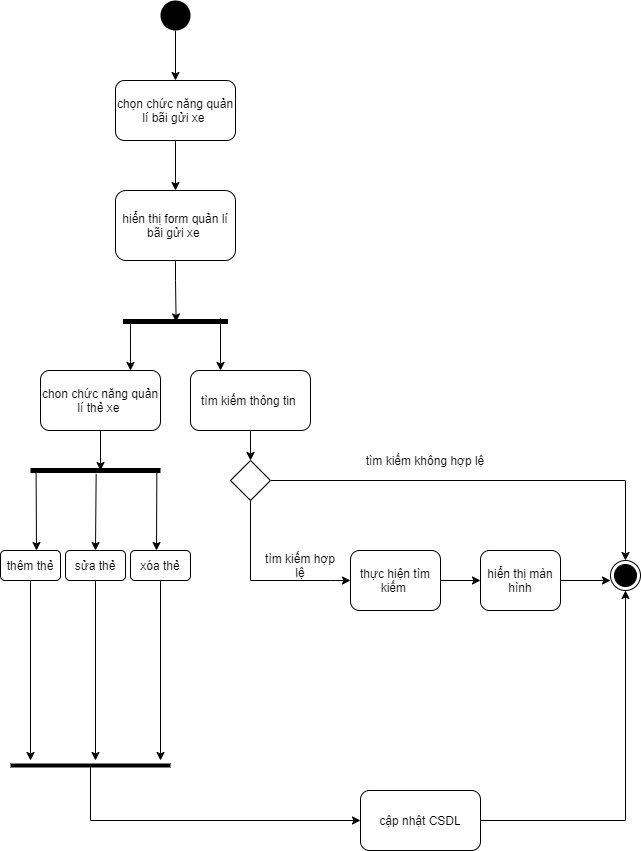

The diagram above was exported from draw.io. Its source (the exported page's mxGraphModel, read from the mxfile embedded in the PNG):
<mxGraphModel dx="1888" dy="1648" grid="1" gridSize="10" guides="1" tooltips="1" connect="1" arrows="1" fold="1" page="1" pageScale="1" pageWidth="850" pageHeight="1100" background="#ffffff" math="0" shadow="0">
  <root>
    <mxCell id="0" />
    <mxCell id="1" parent="0" />
    <mxCell id="Wjzjx9jwj3kECGIzKfF0-3" style="edgeStyle=orthogonalEdgeStyle;rounded=0;orthogonalLoop=1;jettySize=auto;html=1;" edge="1" parent="1" source="Wjzjx9jwj3kECGIzKfF0-1">
      <mxGeometry relative="1" as="geometry">
        <mxPoint x="155" y="-380" as="targetPoint" />
      </mxGeometry>
    </mxCell>
    <mxCell id="Wjzjx9jwj3kECGIzKfF0-1" value="" style="ellipse;fillColor=#000000;strokeColor=none;" vertex="1" parent="1">
      <mxGeometry x="140" y="-460" width="30" height="30" as="geometry" />
    </mxCell>
    <mxCell id="Wjzjx9jwj3kECGIzKfF0-8" style="edgeStyle=orthogonalEdgeStyle;rounded=0;orthogonalLoop=1;jettySize=auto;html=1;" edge="1" parent="1" source="Wjzjx9jwj3kECGIzKfF0-7">
      <mxGeometry relative="1" as="geometry">
        <mxPoint x="155" y="-270" as="targetPoint" />
      </mxGeometry>
    </mxCell>
    <mxCell id="Wjzjx9jwj3kECGIzKfF0-7" value="chọn chức năng quản lí bãi gửi xe&amp;nbsp;" style="rounded=1;whiteSpace=wrap;html=1;" vertex="1" parent="1">
      <mxGeometry x="95" y="-380" width="120" height="60" as="geometry" />
    </mxCell>
    <mxCell id="Wjzjx9jwj3kECGIzKfF0-13" style="edgeStyle=orthogonalEdgeStyle;rounded=0;orthogonalLoop=1;jettySize=auto;html=1;entryX=0.506;entryY=0.505;entryDx=0;entryDy=0;entryPerimeter=0;" edge="1" parent="1" source="Wjzjx9jwj3kECGIzKfF0-9" target="Wjzjx9jwj3kECGIzKfF0-10">
      <mxGeometry relative="1" as="geometry">
        <Array as="points">
          <mxPoint x="155" y="-180" />
          <mxPoint x="156" y="-180" />
        </Array>
      </mxGeometry>
    </mxCell>
    <mxCell id="Wjzjx9jwj3kECGIzKfF0-9" value="hiển thị form quản lí bãi gửi xe&amp;nbsp;" style="rounded=1;whiteSpace=wrap;html=1;" vertex="1" parent="1">
      <mxGeometry x="95" y="-270" width="120" height="70" as="geometry" />
    </mxCell>
    <mxCell id="Wjzjx9jwj3kECGIzKfF0-10" value="" style="line;strokeWidth=5;fillColor=none;align=left;verticalAlign=middle;spacingTop=-1;spacingLeft=3;spacingRight=3;rotatable=0;labelPosition=right;points=[];portConstraint=eastwest;" vertex="1" parent="1">
      <mxGeometry x="102.5" y="-180" width="105" height="82" as="geometry" />
    </mxCell>
    <mxCell id="Wjzjx9jwj3kECGIzKfF0-14" value="" style="endArrow=classic;html=1;exitX=0.071;exitY=0.505;exitDx=0;exitDy=0;exitPerimeter=0;" edge="1" parent="1" source="Wjzjx9jwj3kECGIzKfF0-10">
      <mxGeometry width="50" height="50" relative="1" as="geometry">
        <mxPoint x="110" y="-130" as="sourcePoint" />
        <mxPoint x="110" y="-90" as="targetPoint" />
      </mxGeometry>
    </mxCell>
    <mxCell id="Wjzjx9jwj3kECGIzKfF0-15" value="" style="endArrow=classic;html=1;" edge="1" parent="1">
      <mxGeometry width="50" height="50" relative="1" as="geometry">
        <mxPoint x="200" y="-142" as="sourcePoint" />
        <mxPoint x="200" y="-90" as="targetPoint" />
      </mxGeometry>
    </mxCell>
    <mxCell id="Wjzjx9jwj3kECGIzKfF0-18" style="edgeStyle=orthogonalEdgeStyle;rounded=0;orthogonalLoop=1;jettySize=auto;html=1;" edge="1" parent="1" source="Wjzjx9jwj3kECGIzKfF0-16">
      <mxGeometry relative="1" as="geometry">
        <mxPoint x="80" y="10" as="targetPoint" />
      </mxGeometry>
    </mxCell>
    <mxCell id="Wjzjx9jwj3kECGIzKfF0-16" value="chon chức năng quản lí thẻ xe&amp;nbsp;" style="rounded=1;whiteSpace=wrap;html=1;strokeWidth=1;" vertex="1" parent="1">
      <mxGeometry x="20" y="-90" width="120" height="60" as="geometry" />
    </mxCell>
    <mxCell id="Wjzjx9jwj3kECGIzKfF0-26" style="edgeStyle=orthogonalEdgeStyle;rounded=0;orthogonalLoop=1;jettySize=auto;html=1;" edge="1" parent="1" source="Wjzjx9jwj3kECGIzKfF0-17">
      <mxGeometry relative="1" as="geometry">
        <mxPoint x="230" as="targetPoint" />
      </mxGeometry>
    </mxCell>
    <mxCell id="Wjzjx9jwj3kECGIzKfF0-17" value="tìm kiếm thông tin&amp;nbsp;" style="rounded=1;whiteSpace=wrap;html=1;strokeWidth=1;" vertex="1" parent="1">
      <mxGeometry x="170" y="-90" width="120" height="60" as="geometry" />
    </mxCell>
    <mxCell id="Wjzjx9jwj3kECGIzKfF0-19" value="" style="line;strokeWidth=5;fillColor=none;align=left;verticalAlign=middle;spacingTop=-1;spacingLeft=3;spacingRight=3;rotatable=0;labelPosition=right;points=[];portConstraint=eastwest;" vertex="1" parent="1">
      <mxGeometry x="10" y="-10" width="130" height="40" as="geometry" />
    </mxCell>
    <mxCell id="Wjzjx9jwj3kECGIzKfF0-20" value="" style="endArrow=classic;html=1;exitX=0.972;exitY=0.525;exitDx=0;exitDy=0;exitPerimeter=0;" edge="1" parent="1" source="Wjzjx9jwj3kECGIzKfF0-19">
      <mxGeometry width="50" height="50" relative="1" as="geometry">
        <mxPoint x="150" y="10" as="sourcePoint" />
        <mxPoint x="136" y="90" as="targetPoint" />
      </mxGeometry>
    </mxCell>
    <mxCell id="Wjzjx9jwj3kECGIzKfF0-21" value="" style="endArrow=classic;html=1;exitX=0.505;exitY=0.585;exitDx=0;exitDy=0;exitPerimeter=0;" edge="1" parent="1" source="Wjzjx9jwj3kECGIzKfF0-19">
      <mxGeometry width="50" height="50" relative="1" as="geometry">
        <mxPoint x="400" y="40" as="sourcePoint" />
        <mxPoint x="75" y="90" as="targetPoint" />
      </mxGeometry>
    </mxCell>
    <mxCell id="Wjzjx9jwj3kECGIzKfF0-22" value="" style="endArrow=classic;html=1;exitX=0.043;exitY=0.545;exitDx=0;exitDy=0;exitPerimeter=0;" edge="1" parent="1" source="Wjzjx9jwj3kECGIzKfF0-19">
      <mxGeometry width="50" height="50" relative="1" as="geometry">
        <mxPoint x="400" y="40" as="sourcePoint" />
        <mxPoint x="16" y="90" as="targetPoint" />
      </mxGeometry>
    </mxCell>
    <mxCell id="Wjzjx9jwj3kECGIzKfF0-42" style="edgeStyle=orthogonalEdgeStyle;rounded=0;orthogonalLoop=1;jettySize=auto;html=1;" edge="1" parent="1" source="Wjzjx9jwj3kECGIzKfF0-23">
      <mxGeometry relative="1" as="geometry">
        <mxPoint x="10" y="300" as="targetPoint" />
      </mxGeometry>
    </mxCell>
    <mxCell id="Wjzjx9jwj3kECGIzKfF0-23" value="thêm thẻ" style="rounded=1;whiteSpace=wrap;html=1;strokeWidth=1;" vertex="1" parent="1">
      <mxGeometry x="-20" y="90" width="60" height="30" as="geometry" />
    </mxCell>
    <mxCell id="Wjzjx9jwj3kECGIzKfF0-39" style="edgeStyle=orthogonalEdgeStyle;rounded=0;orthogonalLoop=1;jettySize=auto;html=1;" edge="1" parent="1" source="Wjzjx9jwj3kECGIzKfF0-24">
      <mxGeometry relative="1" as="geometry">
        <mxPoint x="75" y="300" as="targetPoint" />
        <Array as="points">
          <mxPoint x="75" y="300" />
        </Array>
      </mxGeometry>
    </mxCell>
    <mxCell id="Wjzjx9jwj3kECGIzKfF0-24" value="sửa thẻ" style="rounded=1;whiteSpace=wrap;html=1;strokeWidth=1;" vertex="1" parent="1">
      <mxGeometry x="45" y="90" width="60" height="30" as="geometry" />
    </mxCell>
    <mxCell id="Wjzjx9jwj3kECGIzKfF0-40" style="edgeStyle=orthogonalEdgeStyle;rounded=0;orthogonalLoop=1;jettySize=auto;html=1;" edge="1" parent="1" source="Wjzjx9jwj3kECGIzKfF0-25">
      <mxGeometry relative="1" as="geometry">
        <mxPoint x="140" y="300" as="targetPoint" />
        <Array as="points">
          <mxPoint x="140" y="300" />
        </Array>
      </mxGeometry>
    </mxCell>
    <mxCell id="Wjzjx9jwj3kECGIzKfF0-25" value="xóa thẻ" style="rounded=1;whiteSpace=wrap;html=1;strokeWidth=1;" vertex="1" parent="1">
      <mxGeometry x="110" y="90" width="60" height="30" as="geometry" />
    </mxCell>
    <mxCell id="Wjzjx9jwj3kECGIzKfF0-28" style="edgeStyle=orthogonalEdgeStyle;rounded=0;orthogonalLoop=1;jettySize=auto;html=1;" edge="1" parent="1" source="Wjzjx9jwj3kECGIzKfF0-27">
      <mxGeometry relative="1" as="geometry">
        <mxPoint x="330" y="120" as="targetPoint" />
        <Array as="points">
          <mxPoint x="230" y="120" />
          <mxPoint x="310" y="120" />
        </Array>
      </mxGeometry>
    </mxCell>
    <mxCell id="Wjzjx9jwj3kECGIzKfF0-36" style="edgeStyle=orthogonalEdgeStyle;rounded=0;orthogonalLoop=1;jettySize=auto;html=1;entryX=0.5;entryY=0;entryDx=0;entryDy=0;" edge="1" parent="1" source="Wjzjx9jwj3kECGIzKfF0-27" target="Wjzjx9jwj3kECGIzKfF0-33">
      <mxGeometry relative="1" as="geometry" />
    </mxCell>
    <mxCell id="Wjzjx9jwj3kECGIzKfF0-27" value="" style="rhombus;whiteSpace=wrap;html=1;strokeWidth=1;" vertex="1" parent="1">
      <mxGeometry x="210" width="40" height="40" as="geometry" />
    </mxCell>
    <mxCell id="Wjzjx9jwj3kECGIzKfF0-30" style="edgeStyle=orthogonalEdgeStyle;rounded=0;orthogonalLoop=1;jettySize=auto;html=1;" edge="1" parent="1" source="Wjzjx9jwj3kECGIzKfF0-29" target="Wjzjx9jwj3kECGIzKfF0-31">
      <mxGeometry relative="1" as="geometry">
        <mxPoint x="450" y="120" as="targetPoint" />
      </mxGeometry>
    </mxCell>
    <mxCell id="Wjzjx9jwj3kECGIzKfF0-29" value="thực hiện tìm kiếm&amp;nbsp;" style="rounded=1;whiteSpace=wrap;html=1;strokeWidth=1;" vertex="1" parent="1">
      <mxGeometry x="330" y="90" width="90" height="60" as="geometry" />
    </mxCell>
    <mxCell id="Wjzjx9jwj3kECGIzKfF0-35" style="edgeStyle=orthogonalEdgeStyle;rounded=0;orthogonalLoop=1;jettySize=auto;html=1;" edge="1" parent="1" source="Wjzjx9jwj3kECGIzKfF0-31">
      <mxGeometry relative="1" as="geometry">
        <mxPoint x="590" y="120" as="targetPoint" />
      </mxGeometry>
    </mxCell>
    <mxCell id="Wjzjx9jwj3kECGIzKfF0-31" value="hiển thị màn hình" style="rounded=1;whiteSpace=wrap;html=1;" vertex="1" parent="1">
      <mxGeometry x="460" y="90" width="80" height="60" as="geometry" />
    </mxCell>
    <mxCell id="Wjzjx9jwj3kECGIzKfF0-32" value="tìm kiếm hợp lệ" style="text;html=1;strokeColor=none;fillColor=none;align=center;verticalAlign=middle;whiteSpace=wrap;rounded=0;" vertex="1" parent="1">
      <mxGeometry x="240" y="95" width="80" height="20" as="geometry" />
    </mxCell>
    <mxCell id="Wjzjx9jwj3kECGIzKfF0-33" value="" style="ellipse;html=1;shape=endState;fillColor=#000000;strokeColor=#000000;" vertex="1" parent="1">
      <mxGeometry x="590" y="100" width="30" height="30" as="geometry" />
    </mxCell>
    <mxCell id="Wjzjx9jwj3kECGIzKfF0-37" value="tìm kiếm không hợp lệ" style="text;html=1;strokeColor=none;fillColor=none;align=center;verticalAlign=middle;whiteSpace=wrap;rounded=0;" vertex="1" parent="1">
      <mxGeometry x="330" y="-10" width="150" height="20" as="geometry" />
    </mxCell>
    <mxCell id="Wjzjx9jwj3kECGIzKfF0-44" style="edgeStyle=orthogonalEdgeStyle;rounded=0;orthogonalLoop=1;jettySize=auto;html=1;" edge="1" parent="1" source="Wjzjx9jwj3kECGIzKfF0-43">
      <mxGeometry relative="1" as="geometry">
        <mxPoint x="70" y="350" as="sourcePoint" />
        <mxPoint x="340" y="360" as="targetPoint" />
        <Array as="points">
          <mxPoint x="70" y="360" />
        </Array>
      </mxGeometry>
    </mxCell>
    <mxCell id="Wjzjx9jwj3kECGIzKfF0-43" value="" style="line;strokeWidth=4;html=1;perimeter=backbonePerimeter;points=[];outlineConnect=0;" vertex="1" parent="1">
      <mxGeometry x="-10" y="300" width="160" height="10" as="geometry" />
    </mxCell>
    <mxCell id="Wjzjx9jwj3kECGIzKfF0-46" style="edgeStyle=orthogonalEdgeStyle;rounded=0;orthogonalLoop=1;jettySize=auto;html=1;entryX=0.5;entryY=1;entryDx=0;entryDy=0;" edge="1" parent="1" source="Wjzjx9jwj3kECGIzKfF0-45" target="Wjzjx9jwj3kECGIzKfF0-33">
      <mxGeometry relative="1" as="geometry">
        <mxPoint x="610" y="140" as="targetPoint" />
      </mxGeometry>
    </mxCell>
    <mxCell id="Wjzjx9jwj3kECGIzKfF0-45" value="cập nhật CSDL" style="rounded=1;whiteSpace=wrap;html=1;strokeWidth=1;" vertex="1" parent="1">
      <mxGeometry x="340" y="330" width="120" height="60" as="geometry" />
    </mxCell>
  </root>
</mxGraphModel>